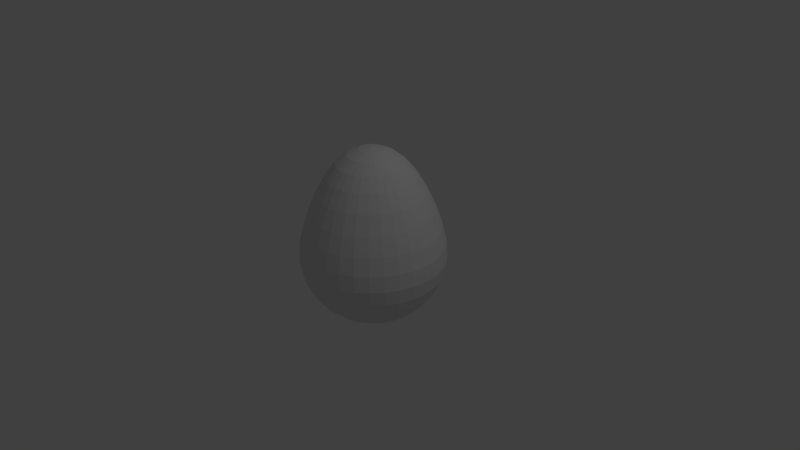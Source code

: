# Source: egg.blend  (saved by Blender 2.63.0; exported with 4.5.12 LTS)
import bpy
from mathutils import Matrix  # noqa: F401  (used for matrix-valued properties, if any)

bpy.ops.wm.read_factory_settings(use_empty=True)
scene = bpy.context.scene
scene.name = 'Scene'

# ---- collections
col_collection_1 = bpy.data.collections.new('Collection 1'); scene.collection.children.link(col_collection_1)

# ---- world
world_world = bpy.data.worlds.new('World'); scene.world = world_world
world_world.color = (0.05088, 0.05088, 0.05088)
world_world.use_sun_shadow = False
world_world.sun_shadow_jitter_overblur = 0.0
world_world.cycles.sampling_method = 'MANUAL'
world_world.cycles.sample_map_resolution = 256

# ---- cameras
cam_camera = bpy.data.cameras.new('Camera')
cam_camera.clip_end = 100.0
cam_camera.lens = 35.0
cam_camera.sensor_width = 32.0
cam_camera.sensor_height = 18.0
cam_camera.ortho_scale = 7.314
cam_camera.dof.focus_distance = 0.0
cam_camera.dof.aperture_fstop = 128.0

# ---- lights
light_lamp = bpy.data.lights.new('Lamp', 'POINT')
light_lamp.transmission_factor = 0.0
light_lamp.cutoff_distance = 30.0
light_lamp.energy = 100.0
light_lamp.shadow_buffer_clip_start = 1.001
light_lamp.shadow_soft_size = 1.0
light_lamp.shadow_maximum_resolution = 0.006
light_lamp.use_absolute_resolution = True
light_lamp.cycles.use_multiple_importance_sampling = False

# ---- meshes
me_sphere = bpy.data.meshes.new('Sphere')
me_sphere.from_pydata([(-0.1534, -6.162e-09, 1.454), (-0.3035, -1.223e-08, 1.386), (-0.4474, -9.397e-09, 1.269), (-0.5823, -8.251e-09, 1.103), (-0.7049, -5.908e-09, 0.8932), (-0.8105, -7.788e-09, 0.6553), (-0.8928, -7.876e-09, 0.4154), (-0.9433, -8.217e-09, 0.1901), (-0.9523, -1.288e-09, -0.02102), (-0.9135, -8.951e-11, -0.2209), (-0.8288, -2.638e-11, -0.4059), (-0.7068, -2.319e-11, -0.5675), (-0.5556, 3.18e-13, -0.6988), (-0.3827, 0.0, -0.7951), (-0.1951, 0.0, -0.8538), (3.258e-07, 0.0, -0.8735), (-0.1505, 0.02988, 1.454), (-0.2976, 0.05889, 1.386), (-0.4386, 0.08632, 1.269), (-0.5707, 0.1118, 1.103), (-0.6908, 0.1349, 0.8932), (-0.7944, 0.1551, 0.6553), (-0.8752, 0.1715, 0.4154), (-0.9248, 0.1822, 0.1901), (-0.9338, 0.1849, -0.02102), (-0.8958, 0.1779, -0.2209), (-0.8129, 0.1616, -0.4059), (-0.6932, 0.1379, -0.5675), (-0.5449, 0.1084, -0.6988), (-0.3753, 0.07466, -0.7951), (-0.1913, 0.03806, -0.8538), (-0.1417, 0.05863, 1.454), (-0.2802, 0.1156, 1.386), (-0.4126, 0.1695, 1.269), (-0.5366, 0.2196, 1.103), (-0.6493, 0.2651, 0.8932), (-0.7467, 0.3049, 0.6553), (-0.823, 0.337, 0.4154), (-0.8702, 0.3578, 0.1901), (-0.8792, 0.3629, -0.02102), (-0.8437, 0.3491, -0.2209), (-0.7657, 0.3171, -0.4059), (-0.653, 0.2705, -0.5675), (-0.5133, 0.2126, -0.6988), (-0.3536, 0.1464, -0.7951), (-0.1802, 0.07466, -0.8538), (-0.1275, 0.08514, 1.454), (-0.2519, 0.168, 1.386), (-0.3707, 0.2466, 1.269), (-0.4816, 0.3197, 1.103), (-0.5825, 0.3862, 0.8932), (-0.6698, 0.4442, 0.6553), (-0.7387, 0.4906, 0.4154), (-0.7819, 0.5204, 0.1901), (-0.7906, 0.5273, -0.02102), (-0.7591, 0.5069, -0.2209), (-0.6891, 0.4604, -0.4059), (-0.5877, 0.3927, -0.5675), (-0.4619, 0.3087, -0.6988), (-0.3182, 0.2126, -0.7951), (-0.1622, 0.1084, -0.8538), (-0.1084, 0.1084, 1.454), (-0.214, 0.214, 1.386), (-0.3145, 0.3145, 1.269), (-0.4083, 0.4083, 1.103), (-0.4935, 0.4935, 0.8932), (-0.5675, 0.5675, 0.6553), (-0.6263, 0.6263, 0.4154), (-0.6636, 0.6636, 0.1901), (-0.6718, 0.6718, -0.02102), (-0.6454, 0.6454, -0.2209), (-0.586, 0.586, -0.4059), (-0.4998, 0.4998, -0.5675), (-0.3928, 0.3928, -0.6988), (-0.2706, 0.2706, -0.7951), (-0.1379, 0.1379, -0.8538), (-0.08514, 0.1275, 1.454), (-0.168, 0.2519, 1.386), (-0.2466, 0.3707, 1.269), (-0.3197, 0.4816, 1.103), (-0.3862, 0.5825, 0.8932), (-0.4442, 0.6698, 0.6553), (-0.4906, 0.7387, 0.4154), (-0.5204, 0.7819, 0.1901), (-0.5273, 0.7906, -0.02102), (-0.5069, 0.7591, -0.2209), (-0.4604, 0.6891, -0.4059), (-0.3927, 0.5877, -0.5675), (-0.3087, 0.4619, -0.6988), (-0.2126, 0.3182, -0.7951), (-0.1084, 0.1622, -0.8538), (-0.05863, 0.1417, 1.454), (-0.1156, 0.2802, 1.386), (-0.1695, 0.4126, 1.269), (-0.2196, 0.5366, 1.103), (-0.2651, 0.6493, 0.8932), (-0.3049, 0.7467, 0.6553), (-0.337, 0.823, 0.4154), (-0.3578, 0.8702, 0.1901), (-0.3629, 0.8792, -0.02102), (-0.3491, 0.8437, -0.2209), (-0.3171, 0.7657, -0.4059), (-0.2705, 0.653, -0.5675), (-0.2126, 0.5133, -0.6988), (-0.1464, 0.3536, -0.7951), (-0.07466, 0.1802, -0.8538), (-0.02988, 0.1505, 1.454), (-0.05889, 0.2976, 1.386), (-0.08632, 0.4386, 1.269), (-0.1118, 0.5707, 1.103), (-0.1349, 0.6908, 0.8932), (-0.1551, 0.7944, 0.6553), (-0.1715, 0.8752, 0.4154), (-0.1822, 0.9248, 0.1901), (-0.1849, 0.9338, -0.02102), (-0.1779, 0.8958, -0.2209), (-0.1616, 0.8129, -0.4059), (-0.1379, 0.6932, -0.5675), (-0.1084, 0.5449, -0.6988), (-0.07466, 0.3753, -0.7951), (-0.03806, 0.1913, -0.8538), (2.641e-07, 0.1534, 1.454), (2.896e-07, 0.3035, 1.386), (2.886e-07, 0.4474, 1.269), (2.721e-07, 0.5823, 1.103), (3.828e-07, 0.7049, 0.8932), (2.905e-07, 0.8105, 0.6553), (4.23e-07, 0.8928, 0.4154), (3.195e-07, 0.9433, 0.1901), (4.574e-07, 0.9523, -0.02102), (3.364e-07, 0.9135, -0.2209), (4.137e-07, 0.8288, -0.4059), (4.001e-07, 0.7068, -0.5675), (3.929e-07, 0.5556, -0.6988), (3.556e-07, 0.3827, -0.7951), (3.147e-07, 0.1951, -0.8538), (0.02988, 0.1505, 1.454), (0.05889, 0.2976, 1.386), (0.08632, 0.4386, 1.269), (0.1118, 0.5707, 1.103), (0.1349, 0.6908, 0.8932), (0.1551, 0.7944, 0.6553), (0.1715, 0.8752, 0.4154), (0.1822, 0.9248, 0.1901), (0.1849, 0.9338, -0.02102), (0.1779, 0.8958, -0.2209), (0.1616, 0.8129, -0.4059), (0.1379, 0.6932, -0.5675), (0.1084, 0.5449, -0.6988), (0.07466, 0.3753, -0.7951), (0.03806, 0.1913, -0.8538), (0.05863, 0.1417, 1.454), (0.1156, 0.2802, 1.386), (0.1695, 0.4126, 1.269), (0.2196, 0.5366, 1.103), (0.2651, 0.6493, 0.8932), (0.3049, 0.7467, 0.6553), (0.337, 0.823, 0.4154), (0.3578, 0.8702, 0.1901), (0.3629, 0.8792, -0.02102), (0.3491, 0.8437, -0.2209), (0.3171, 0.7657, -0.4059), (0.2705, 0.653, -0.5675), (0.2126, 0.5133, -0.6988), (0.1464, 0.3536, -0.7951), (0.07466, 0.1802, -0.8538), (0.08514, 0.1275, 1.454), (0.168, 0.2519, 1.386), (0.2466, 0.3707, 1.269), (0.3197, 0.4816, 1.103), (0.3862, 0.5825, 0.8932), (0.4442, 0.6698, 0.6553), (0.4906, 0.7387, 0.4154), (0.5204, 0.7819, 0.1901), (0.5273, 0.7906, -0.02102), (0.5069, 0.7591, -0.2209), (0.4604, 0.6891, -0.4059), (0.3927, 0.5877, -0.5675), (0.3087, 0.4619, -0.6988), (0.2126, 0.3182, -0.7951), (0.1084, 0.1622, -0.8538), (0.1084, 0.1084, 1.454), (0.214, 0.214, 1.386), (0.3145, 0.3145, 1.269), (0.4083, 0.4083, 1.103), (0.4935, 0.4935, 0.8932), (0.5675, 0.5675, 0.6553), (0.6263, 0.6263, 0.4154), (0.6636, 0.6636, 0.1901), (0.6718, 0.6718, -0.02102), (0.6454, 0.6454, -0.2209), (0.586, 0.586, -0.4059), (0.4998, 0.4998, -0.5675), (0.3928, 0.3928, -0.6988), (0.2706, 0.2706, -0.7951), (0.138, 0.1379, -0.8538), (0.1275, 0.08514, 1.454), (0.2519, 0.168, 1.386), (0.3707, 0.2466, 1.269), (0.4816, 0.3197, 1.103), (0.5825, 0.3862, 0.8932), (0.6698, 0.4442, 0.6553), (0.7387, 0.4906, 0.4154), (0.7819, 0.5204, 0.1901), (0.7906, 0.5273, -0.02102), (0.7591, 0.5069, -0.2209), (0.6891, 0.4604, -0.4059), (0.5877, 0.3927, -0.5675), (0.4619, 0.3087, -0.6988), (0.3182, 0.2126, -0.7951), (0.1622, 0.1084, -0.8538), (0.1417, 0.05863, 1.454), (0.2802, 0.1156, 1.386), (0.4126, 0.1695, 1.269), (0.5366, 0.2196, 1.103), (0.6493, 0.2651, 0.8932), (0.7467, 0.3049, 0.6553), (0.823, 0.337, 0.4154), (0.8702, 0.3578, 0.1901), (0.8792, 0.3629, -0.02102), (0.8437, 0.3491, -0.2209), (0.7657, 0.3171, -0.4059), (0.653, 0.2705, -0.5675), (0.5133, 0.2126, -0.6988), (0.3536, 0.1464, -0.7951), (0.1802, 0.07466, -0.8538), (0.1505, 0.02988, 1.454), (0.2976, 0.05889, 1.386), (0.4386, 0.08632, 1.269), (0.5707, 0.1118, 1.103), (0.6908, 0.1349, 0.8932), (0.7944, 0.1551, 0.6553), (0.8752, 0.1715, 0.4154), (0.9248, 0.1822, 0.1901), (0.9338, 0.1849, -0.02102), (0.8958, 0.1779, -0.2209), (0.8129, 0.1616, -0.4059), (0.6932, 0.1379, -0.5675), (0.5449, 0.1084, -0.6988), (0.3753, 0.07466, -0.7951), (0.1913, 0.03806, -0.8538), (0.1534, -4.641e-08, 1.454), (0.3035, -3.41e-08, 1.386), (0.4474, -5.431e-08, 1.269), (0.5823, -3.443e-08, 1.103), (0.7049, -1.228e-07, 0.8932), (0.8105, -4.983e-08, 0.6553), (0.8928, -1.351e-07, 0.4154), (0.9433, -9.905e-08, 0.1901), (0.9523, -1.449e-07, -0.02102), (0.9135, -4.499e-08, -0.2209), (0.8288, -1.041e-07, -0.4059), (0.7068, -5.958e-08, -0.5675), (0.5556, -9.686e-08, -0.6988), (0.3827, -2.235e-08, -0.7951), (0.1951, 0.0, -0.8538), (0.1505, -0.02988, 1.454), (0.2976, -0.05889, 1.386), (0.4386, -0.08632, 1.269), (0.5707, -0.1118, 1.103), (0.6908, -0.1349, 0.8932), (0.7944, -0.1551, 0.6553), (0.8752, -0.1715, 0.4154), (0.9248, -0.1822, 0.1901), (0.9338, -0.1849, -0.02102), (0.8958, -0.1779, -0.2209), (0.8129, -0.1616, -0.4059), (0.6932, -0.1379, -0.5675), (0.5449, -0.1084, -0.6988), (0.3753, -0.07466, -0.7951), (0.1913, -0.03806, -0.8538), (0.1417, -0.05863, 1.454), (0.2802, -0.1156, 1.386), (0.4126, -0.1695, 1.269), (0.5366, -0.2196, 1.103), (0.6493, -0.2651, 0.8932), (0.7467, -0.3049, 0.6553), (0.823, -0.337, 0.4154), (0.8702, -0.3578, 0.1901), (0.8792, -0.3629, -0.02102), (0.8437, -0.3491, -0.2209), (0.7657, -0.3171, -0.4059), (0.653, -0.2705, -0.5675), (0.5133, -0.2126, -0.6988), (0.3536, -0.1464, -0.7951), (0.1802, -0.07466, -0.8538), (0.1275, -0.08514, 1.454), (0.2519, -0.168, 1.386), (0.3707, -0.2466, 1.269), (0.4816, -0.3197, 1.103), (0.5825, -0.3862, 0.8932), (0.6698, -0.4442, 0.6553), (0.7387, -0.4906, 0.4154), (0.7819, -0.5204, 0.1901), (0.7906, -0.5273, -0.02102), (0.7591, -0.5069, -0.2209), (0.6891, -0.4604, -0.4059), (0.5877, -0.3927, -0.5675), (0.4619, -0.3087, -0.6988), (0.3182, -0.2126, -0.7951), (0.1622, -0.1084, -0.8538), (0.1084, -0.1084, 1.454), (0.214, -0.214, 1.386), (0.3145, -0.3145, 1.269), (0.4083, -0.4083, 1.103), (0.4935, -0.4935, 0.8932), (0.5675, -0.5675, 0.6553), (0.6263, -0.6263, 0.4154), (0.6636, -0.6636, 0.1901), (0.6718, -0.6718, -0.02102), (0.6454, -0.6454, -0.2209), (0.586, -0.586, -0.4059), (0.4998, -0.4998, -0.5675), (0.3928, -0.3928, -0.6988), (0.2706, -0.2706, -0.7951), (0.1379, -0.1379, -0.8538), (0.08514, -0.1275, 1.454), (0.168, -0.2519, 1.386), (0.2466, -0.3707, 1.269), (0.3197, -0.4816, 1.103), (0.3862, -0.5825, 0.8932), (0.4442, -0.6698, 0.6553), (0.4906, -0.7387, 0.4154), (0.5204, -0.7819, 0.1901), (0.5273, -0.7906, -0.02102), (0.5069, -0.7591, -0.2209), (0.4604, -0.6891, -0.4059), (0.3927, -0.5877, -0.5675), (0.3087, -0.4619, -0.6988), (0.2126, -0.3182, -0.7951), (0.1084, -0.1622, -0.8538), (0.05863, -0.1417, 1.454), (0.1156, -0.2802, 1.386), (0.1695, -0.4126, 1.269), (0.2196, -0.5366, 1.103), (0.2651, -0.6493, 0.8932), (0.3049, -0.7467, 0.6553), (0.337, -0.823, 0.4154), (0.3578, -0.8702, 0.1901), (0.3629, -0.8792, -0.02102), (0.3491, -0.8437, -0.2209), (0.3171, -0.7657, -0.4059), (0.2705, -0.653, -0.5675), (0.2126, -0.5133, -0.6988), (0.1464, -0.3536, -0.7951), (0.07466, -0.1802, -0.8538), (0.02988, -0.1505, 1.454), (0.05889, -0.2976, 1.386), (0.08632, -0.4386, 1.269), (0.1118, -0.5707, 1.103), (0.1349, -0.6908, 0.8932), (0.1551, -0.7944, 0.6553), (0.1715, -0.8752, 0.4154), (0.1822, -0.9248, 0.1901), (0.1849, -0.9338, -0.02102), (0.1779, -0.8958, -0.2209), (0.1616, -0.8129, -0.4059), (0.1379, -0.6932, -0.5675), (0.1084, -0.5449, -0.6988), (0.07466, -0.3753, -0.7951), (0.03806, -0.1913, -0.8538), (2.212e-07, -0.1534, 1.454), (1.921e-07, -0.3035, 1.386), (1.904e-07, -0.4474, 1.269), (2.315e-07, -0.5823, 1.103), (1.717e-07, -0.7049, 0.8932), (1.46e-07, -0.8105, 0.6553), (9.348e-08, -0.8928, 0.4154), (1.509e-07, -0.9433, 0.1901), (9.751e-08, -0.9523, -0.02102), (1.746e-07, -0.9135, -0.2209), (2.208e-07, -0.8288, -0.4059), (2.214e-07, -0.7068, -0.5675), (2.141e-07, -0.5556, -0.6988), (3.109e-07, -0.3827, -0.7951), (3.147e-07, -0.1951, -0.8538), (-0.02988, -0.1505, 1.454), (-0.05889, -0.2976, 1.386), (-0.08632, -0.4386, 1.269), (-0.1118, -0.5707, 1.103), (-0.1349, -0.6908, 0.8932), (-0.1551, -0.7944, 0.6553), (-0.1715, -0.8752, 0.4154), (-0.1822, -0.9248, 0.1901), (-0.1849, -0.9338, -0.02102), (-0.1779, -0.8958, -0.2209), (-0.1616, -0.8129, -0.4059), (-0.1379, -0.6932, -0.5675), (-0.1084, -0.5449, -0.6988), (-0.07466, -0.3753, -0.7951), (-0.03806, -0.1913, -0.8538), (1.557e-07, -2.251e-07, 1.476), (-0.05863, -0.1417, 1.454), (-0.1156, -0.2802, 1.386), (-0.1695, -0.4126, 1.269), (-0.2196, -0.5366, 1.103), (-0.2651, -0.6493, 0.8932), (-0.3049, -0.7467, 0.6553), (-0.337, -0.823, 0.4154), (-0.3578, -0.8702, 0.1901), (-0.3629, -0.8792, -0.02102), (-0.3491, -0.8437, -0.2209), (-0.3171, -0.7657, -0.4059), (-0.2705, -0.653, -0.5675), (-0.2126, -0.5133, -0.6988), (-0.1464, -0.3536, -0.7951), (-0.07466, -0.1802, -0.8538), (-0.08514, -0.1275, 1.454), (-0.168, -0.2519, 1.386), (-0.2466, -0.3707, 1.269), (-0.3197, -0.4816, 1.103), (-0.3862, -0.5825, 0.8932), (-0.4442, -0.6698, 0.6553), (-0.4906, -0.7387, 0.4154), (-0.5204, -0.7819, 0.1901), (-0.5273, -0.7906, -0.02102), (-0.5069, -0.7591, -0.2209), (-0.4604, -0.6891, -0.4059), (-0.3927, -0.5877, -0.5675), (-0.3087, -0.4619, -0.6988), (-0.2126, -0.3182, -0.7951), (-0.1084, -0.1622, -0.8538), (-0.1084, -0.1084, 1.454), (-0.214, -0.214, 1.386), (-0.3145, -0.3145, 1.269), (-0.4083, -0.4083, 1.103), (-0.4935, -0.4935, 0.8932), (-0.5675, -0.5675, 0.6553), (-0.6263, -0.6263, 0.4154), (-0.6636, -0.6636, 0.1901), (-0.6718, -0.6718, -0.02102), (-0.6454, -0.6454, -0.2209), (-0.586, -0.586, -0.4059), (-0.4998, -0.4998, -0.5675), (-0.3928, -0.3928, -0.6988), (-0.2706, -0.2706, -0.7951), (-0.1379, -0.1379, -0.8538), (-0.1275, -0.08514, 1.454), (-0.2519, -0.168, 1.386), (-0.3707, -0.2466, 1.269), (-0.4816, -0.3197, 1.103), (-0.5825, -0.3862, 0.8932), (-0.6698, -0.4442, 0.6553), (-0.7387, -0.4906, 0.4154), (-0.7819, -0.5204, 0.1901), (-0.7906, -0.5273, -0.02102), (-0.7591, -0.5069, -0.2209), (-0.6891, -0.4604, -0.4059), (-0.5877, -0.3927, -0.5675), (-0.4619, -0.3087, -0.6988), (-0.3182, -0.2126, -0.7951), (-0.1622, -0.1084, -0.8538), (-0.1417, -0.05863, 1.454), (-0.2802, -0.1156, 1.386), (-0.4126, -0.1695, 1.269), (-0.5366, -0.2196, 1.103), (-0.6493, -0.2651, 0.8932), (-0.7467, -0.3049, 0.6553), (-0.823, -0.337, 0.4154), (-0.8702, -0.3578, 0.1901), (-0.8792, -0.3629, -0.02102), (-0.8437, -0.3491, -0.2209), (-0.7657, -0.3171, -0.4059), (-0.653, -0.2705, -0.5675), (-0.5133, -0.2126, -0.6988), (-0.3536, -0.1464, -0.7951), (-0.1802, -0.07466, -0.8538), (-0.1505, -0.02988, 1.454), (-0.2976, -0.05889, 1.386), (-0.4386, -0.08632, 1.269), (-0.5707, -0.1118, 1.103), (-0.6908, -0.1349, 0.8932), (-0.7944, -0.1551, 0.6553), (-0.8752, -0.1715, 0.4154), (-0.9248, -0.1822, 0.1901), (-0.9338, -0.1849, -0.02102), (-0.8958, -0.1779, -0.2209), (-0.8129, -0.1616, -0.4059), (-0.6932, -0.1379, -0.5675), (-0.5449, -0.1084, -0.6988), (-0.3753, -0.07466, -0.7951), (-0.1913, -0.03806, -0.8538)], [], [(25, 26, 10, 9), (19, 20, 4, 3), (26, 27, 11, 10), (20, 21, 5, 4), (27, 28, 12, 11), (21, 22, 6, 5), (28, 29, 13, 12), (22, 23, 7, 6), (16, 17, 1, 0), (29, 30, 14, 13), (23, 24, 8, 7), (17, 18, 2, 1), (24, 25, 9, 8), (18, 19, 3, 2), (36, 37, 22, 21), (43, 44, 29, 28), (37, 38, 23, 22), (31, 32, 17, 16), (44, 45, 30, 29), (38, 39, 24, 23), (32, 33, 18, 17), (39, 40, 25, 24), (33, 34, 19, 18), (40, 41, 26, 25), (34, 35, 20, 19), (41, 42, 27, 26), (35, 36, 21, 20), (42, 43, 28, 27), (55, 56, 41, 40), (49, 50, 35, 34), (56, 57, 42, 41), (50, 51, 36, 35), (57, 58, 43, 42), (51, 52, 37, 36), (58, 59, 44, 43), (52, 53, 38, 37), (46, 47, 32, 31), (59, 60, 45, 44), (53, 54, 39, 38), (47, 48, 33, 32), (54, 55, 40, 39), (48, 49, 34, 33), (74, 75, 60, 59), (68, 69, 54, 53), (62, 63, 48, 47), (69, 70, 55, 54), (63, 64, 49, 48), (70, 71, 56, 55), (64, 65, 50, 49), (71, 72, 57, 56), (65, 66, 51, 50), (72, 73, 58, 57), (66, 67, 52, 51), (73, 74, 59, 58), (67, 68, 53, 52), (61, 62, 47, 46), (87, 88, 73, 72), (81, 82, 67, 66), (88, 89, 74, 73), (82, 83, 68, 67), (76, 77, 62, 61), (89, 90, 75, 74), (83, 84, 69, 68), (77, 78, 63, 62), (84, 85, 70, 69), (78, 79, 64, 63), (85, 86, 71, 70), (79, 80, 65, 64), (86, 87, 72, 71), (80, 81, 66, 65), (100, 101, 86, 85), (94, 95, 80, 79), (101, 102, 87, 86), (95, 96, 81, 80), (102, 103, 88, 87), (96, 97, 82, 81), (103, 104, 89, 88), (97, 98, 83, 82), (91, 92, 77, 76), (104, 105, 90, 89), (98, 99, 84, 83), (92, 93, 78, 77), (99, 100, 85, 84), (93, 94, 79, 78), (119, 120, 105, 104), (113, 114, 99, 98), (107, 108, 93, 92), (114, 115, 100, 99), (108, 109, 94, 93), (115, 116, 101, 100), (109, 110, 95, 94), (116, 117, 102, 101), (110, 111, 96, 95), (117, 118, 103, 102), (111, 112, 97, 96), (118, 119, 104, 103), (112, 113, 98, 97), (106, 107, 92, 91), (132, 133, 118, 117), (126, 127, 112, 111), (133, 134, 119, 118), (127, 128, 113, 112), (121, 122, 107, 106), (134, 135, 120, 119), (128, 129, 114, 113), (122, 123, 108, 107), (129, 130, 115, 114), (123, 124, 109, 108), (130, 131, 116, 115), (124, 125, 110, 109), (131, 132, 117, 116), (125, 126, 111, 110), (145, 146, 131, 130), (139, 140, 125, 124), (146, 147, 132, 131), (140, 141, 126, 125), (147, 148, 133, 132), (141, 142, 127, 126), (148, 149, 134, 133), (142, 143, 128, 127), (136, 137, 122, 121), (149, 150, 135, 134), (143, 144, 129, 128), (137, 138, 123, 122), (144, 145, 130, 129), (138, 139, 124, 123), (151, 152, 137, 136), (164, 165, 150, 149), (158, 159, 144, 143), (152, 153, 138, 137), (159, 160, 145, 144), (153, 154, 139, 138), (160, 161, 146, 145), (154, 155, 140, 139), (161, 162, 147, 146), (155, 156, 141, 140), (162, 163, 148, 147), (156, 157, 142, 141), (163, 164, 149, 148), (157, 158, 143, 142), (170, 171, 156, 155), (177, 178, 163, 162), (171, 172, 157, 156), (178, 179, 164, 163), (172, 173, 158, 157), (166, 167, 152, 151), (179, 180, 165, 164), (173, 174, 159, 158), (167, 168, 153, 152), (174, 175, 160, 159), (168, 169, 154, 153), (175, 176, 161, 160), (169, 170, 155, 154), (176, 177, 162, 161), (189, 190, 175, 174), (183, 184, 169, 168), (190, 191, 176, 175), (184, 185, 170, 169), (191, 192, 177, 176), (185, 186, 171, 170), (192, 193, 178, 177), (186, 187, 172, 171), (193, 194, 179, 178), (187, 188, 173, 172), (181, 182, 167, 166), (194, 195, 180, 179), (188, 189, 174, 173), (182, 183, 168, 167), (208, 209, 194, 193), (202, 203, 188, 187), (196, 197, 182, 181), (209, 210, 195, 194), (203, 204, 189, 188), (197, 198, 183, 182), (204, 205, 190, 189), (198, 199, 184, 183), (205, 206, 191, 190), (199, 200, 185, 184), (206, 207, 192, 191), (200, 201, 186, 185), (207, 208, 193, 192), (201, 202, 187, 186), (221, 222, 207, 206), (215, 216, 201, 200), (222, 223, 208, 207), (216, 217, 202, 201), (223, 224, 209, 208), (217, 218, 203, 202), (211, 212, 197, 196), (224, 225, 210, 209), (218, 219, 204, 203), (212, 213, 198, 197), (219, 220, 205, 204), (213, 214, 199, 198), (220, 221, 206, 205), (214, 215, 200, 199), (234, 235, 220, 219), (228, 229, 214, 213), (235, 236, 221, 220), (229, 230, 215, 214), (236, 237, 222, 221), (230, 231, 216, 215), (237, 238, 223, 222), (231, 232, 217, 216), (238, 239, 224, 223), (232, 233, 218, 217), (226, 227, 212, 211), (239, 240, 225, 224), (233, 234, 219, 218), (227, 228, 213, 212), (253, 254, 239, 238), (247, 248, 233, 232), (241, 242, 227, 226), (254, 255, 240, 239), (248, 249, 234, 233), (242, 243, 228, 227), (249, 250, 235, 234), (243, 244, 229, 228), (250, 251, 236, 235), (244, 245, 230, 229), (251, 252, 237, 236), (245, 246, 231, 230), (252, 253, 238, 237), (246, 247, 232, 231), (266, 267, 252, 251), (260, 261, 246, 245), (267, 268, 253, 252), (261, 262, 247, 246), (268, 269, 254, 253), (262, 263, 248, 247), (256, 257, 242, 241), (269, 270, 255, 254), (263, 264, 249, 248), (257, 258, 243, 242), (264, 265, 250, 249), (258, 259, 244, 243), (265, 266, 251, 250), (259, 260, 245, 244), (279, 280, 265, 264), (273, 274, 259, 258), (280, 281, 266, 265), (274, 275, 260, 259), (281, 282, 267, 266), (275, 276, 261, 260), (282, 283, 268, 267), (276, 277, 262, 261), (283, 284, 269, 268), (277, 278, 263, 262), (271, 272, 257, 256), (284, 285, 270, 269), (278, 279, 264, 263), (272, 273, 258, 257), (298, 299, 284, 283), (292, 293, 278, 277), (286, 287, 272, 271), (299, 300, 285, 284), (293, 294, 279, 278), (287, 288, 273, 272), (294, 295, 280, 279), (288, 289, 274, 273), (295, 296, 281, 280), (289, 290, 275, 274), (296, 297, 282, 281), (290, 291, 276, 275), (297, 298, 283, 282), (291, 292, 277, 276), (304, 305, 290, 289), (311, 312, 297, 296), (305, 306, 291, 290), (312, 313, 298, 297), (306, 307, 292, 291), (313, 314, 299, 298), (307, 308, 293, 292), (301, 302, 287, 286), (314, 315, 300, 299), (308, 309, 294, 293), (302, 303, 288, 287), (309, 310, 295, 294), (303, 304, 289, 288), (310, 311, 296, 295), (323, 324, 309, 308), (317, 318, 303, 302), (324, 325, 310, 309), (318, 319, 304, 303), (325, 326, 311, 310), (319, 320, 305, 304), (326, 327, 312, 311), (320, 321, 306, 305), (327, 328, 313, 312), (321, 322, 307, 306), (328, 329, 314, 313), (322, 323, 308, 307), (316, 317, 302, 301), (329, 330, 315, 314), (342, 343, 328, 327), (336, 337, 322, 321), (343, 344, 329, 328), (337, 338, 323, 322), (331, 332, 317, 316), (344, 345, 330, 329), (338, 339, 324, 323), (332, 333, 318, 317), (339, 340, 325, 324), (333, 334, 319, 318), (340, 341, 326, 325), (334, 335, 320, 319), (341, 342, 327, 326), (335, 336, 321, 320), (355, 356, 341, 340), (349, 350, 335, 334), (356, 357, 342, 341), (350, 351, 336, 335), (357, 358, 343, 342), (351, 352, 337, 336), (358, 359, 344, 343), (352, 353, 338, 337), (346, 347, 332, 331), (359, 360, 345, 344), (353, 354, 339, 338), (347, 348, 333, 332), (354, 355, 340, 339), (348, 349, 334, 333), (374, 375, 360, 359), (368, 369, 354, 353), (362, 363, 348, 347), (369, 370, 355, 354), (363, 364, 349, 348), (370, 371, 356, 355), (364, 365, 350, 349), (371, 372, 357, 356), (365, 366, 351, 350), (372, 373, 358, 357), (366, 367, 352, 351), (373, 374, 359, 358), (367, 368, 353, 352), (361, 362, 347, 346), (387, 388, 373, 372), (381, 382, 367, 366), (388, 389, 374, 373), (382, 383, 368, 367), (376, 377, 362, 361), (389, 390, 375, 374), (383, 384, 369, 368), (377, 378, 363, 362), (384, 385, 370, 369), (378, 379, 364, 363), (385, 386, 371, 370), (379, 380, 365, 364), (386, 387, 372, 371), (380, 381, 366, 365), (401, 402, 386, 385), (395, 396, 380, 379), (402, 403, 387, 386), (396, 397, 381, 380), (403, 404, 388, 387), (397, 398, 382, 381), (404, 405, 389, 388), (398, 399, 383, 382), (392, 393, 377, 376), (405, 406, 390, 389), (399, 400, 384, 383), (393, 394, 378, 377), (400, 401, 385, 384), (394, 395, 379, 378), (420, 421, 406, 405), (414, 415, 400, 399), (408, 409, 394, 393), (415, 416, 401, 400), (409, 410, 395, 394), (416, 417, 402, 401), (410, 411, 396, 395), (417, 418, 403, 402), (411, 412, 397, 396), (418, 419, 404, 403), (412, 413, 398, 397), (419, 420, 405, 404), (413, 414, 399, 398), (407, 408, 393, 392), (433, 434, 419, 418), (427, 428, 413, 412), (434, 435, 420, 419), (428, 429, 414, 413), (422, 423, 408, 407), (435, 436, 421, 420), (429, 430, 415, 414), (423, 424, 409, 408), (430, 431, 416, 415), (424, 425, 410, 409), (431, 432, 417, 416), (425, 426, 411, 410), (432, 433, 418, 417), (426, 427, 412, 411), (439, 440, 425, 424), (446, 447, 432, 431), (440, 441, 426, 425), (447, 448, 433, 432), (441, 442, 427, 426), (448, 449, 434, 433), (442, 443, 428, 427), (449, 450, 435, 434), (443, 444, 429, 428), (437, 438, 423, 422), (450, 451, 436, 435), (444, 445, 430, 429), (438, 439, 424, 423), (445, 446, 431, 430), (458, 459, 444, 443), (452, 453, 438, 437), (465, 466, 451, 450), (459, 460, 445, 444), (453, 454, 439, 438), (460, 461, 446, 445), (454, 455, 440, 439), (461, 462, 447, 446), (455, 456, 441, 440), (462, 463, 448, 447), (456, 457, 442, 441), (463, 464, 449, 448), (457, 458, 443, 442), (464, 465, 450, 449), (477, 478, 463, 462), (471, 472, 457, 456), (478, 479, 464, 463), (472, 473, 458, 457), (479, 480, 465, 464), (473, 474, 459, 458), (467, 468, 453, 452), (480, 481, 466, 465), (474, 475, 460, 459), (468, 469, 454, 453), (475, 476, 461, 460), (469, 470, 455, 454), (476, 477, 462, 461), (470, 471, 456, 455), (391, 16, 0), (30, 15, 14), (391, 31, 16), (45, 15, 30), (391, 46, 31), (60, 15, 45), (75, 15, 60), (391, 61, 46), (391, 76, 61), (90, 15, 75), (391, 91, 76), (105, 15, 90), (120, 15, 105), (391, 106, 91), (391, 121, 106), (135, 15, 120), (391, 136, 121), (150, 15, 135), (165, 15, 150), (391, 151, 136), (391, 166, 151), (180, 15, 165), (391, 181, 166), (195, 15, 180), (210, 15, 195), (391, 196, 181), (391, 211, 196), (225, 15, 210), (240, 15, 225), (391, 226, 211), (255, 15, 240), (391, 241, 226), (391, 256, 241), (270, 15, 255), (285, 15, 270), (391, 271, 256), (391, 286, 271), (300, 15, 285), (391, 301, 286), (315, 15, 300), (330, 15, 315), (391, 316, 301), (391, 331, 316), (345, 15, 330), (391, 346, 331), (360, 15, 345), (375, 15, 360), (391, 361, 346), (391, 376, 361), (390, 15, 375), (391, 392, 376), (406, 15, 390), (421, 15, 406), (391, 407, 392), (391, 422, 407), (436, 15, 421), (391, 437, 422), (451, 15, 436), (466, 15, 451), (391, 452, 437), (391, 467, 452), (481, 15, 466), (14, 15, 481), (8, 9, 476, 475), (2, 3, 470, 469), (9, 10, 477, 476), (3, 4, 471, 470), (10, 11, 478, 477), (4, 5, 472, 471), (11, 12, 479, 478), (5, 6, 473, 472), (391, 0, 467), (12, 13, 480, 479), (6, 7, 474, 473), (0, 1, 468, 467), (13, 14, 481, 480), (7, 8, 475, 474), (1, 2, 469, 468)])
_uv = me_sphere.uv_layers.new(name='UVMap')
_uv.uv.foreach_set('vector', [0.5901, 0.3087, 0.5811, 0.2222, 0.5, 0.2222, 0.5, 0.3087, 0.569, 0.8536, 0.5811, 0.7778, 0.5, 0.7778, 0.5, 0.8536, 0.5811, 0.2222, 0.569, 0.1464, 0.5, 0.1464, 0.5, 0.2222, 0.5811, 0.7778, 0.5901, 0.6913, 0.5, 0.6913, 0.5, 0.7778, 0.1532, 0.569, 0.2276, 0.5542, 0.2222, 0.5, 0.1464, 0.5, 0.5901, 0.6913, 0.5957, 0.5975, 0.5, 0.5975, 0.5, 0.6913, 0.2276, 0.5542, 0.3123, 0.5373, 0.3087, 0.5, 0.2222, 0.5, 0.5957, 0.5975, 0.5975, 0.5, 0.5, 0.5, 0.5, 0.5975, 0.4043, 0.519, 0.3123, 0.5373, 0.3087, 0.5, 0.4025, 0.5, 0.3123, 0.5373, 0.4043, 0.519, 0.4025, 0.5, 0.3087, 0.5, 0.5975, 0.5, 0.5957, 0.4025, 0.5, 0.4025, 0.5, 0.5, 0.3123, 0.5373, 0.2276, 0.5542, 0.2222, 0.5, 0.3087, 0.5, 0.5957, 0.4025, 0.5901, 0.3087, 0.5, 0.3087, 0.5, 0.4025, 0.2276, 0.5542, 0.1532, 0.569, 0.1464, 0.5, 0.2222, 0.5, 0.6768, 0.6913, 0.6877, 0.5975, 0.5957, 0.5975, 0.5901, 0.6913, 0.2434, 0.6063, 0.3232, 0.5732, 0.3123, 0.5373, 0.2276, 0.5542, 0.6877, 0.5975, 0.6913, 0.5, 0.5975, 0.5, 0.5957, 0.5975, 0.4099, 0.5373, 0.3232, 0.5732, 0.3123, 0.5373, 0.4043, 0.519, 0.3232, 0.5732, 0.4099, 0.5373, 0.4043, 0.519, 0.3123, 0.5373, 0.6913, 0.5, 0.6877, 0.4025, 0.5957, 0.4025, 0.5975, 0.5, 0.3232, 0.5732, 0.2434, 0.6063, 0.2276, 0.5542, 0.3123, 0.5373, 0.6877, 0.4025, 0.6768, 0.3087, 0.5901, 0.3087, 0.5957, 0.4025, 0.2434, 0.6063, 0.1734, 0.6353, 0.1532, 0.569, 0.2276, 0.5542, 0.6768, 0.3087, 0.6591, 0.2222, 0.5811, 0.2222, 0.5901, 0.3087, 0.6353, 0.8536, 0.6591, 0.7778, 0.5811, 0.7778, 0.569, 0.8536, 0.6591, 0.2222, 0.6353, 0.1464, 0.569, 0.1464, 0.5811, 0.2222, 0.6591, 0.7778, 0.6768, 0.6913, 0.5901, 0.6913, 0.5811, 0.7778, 0.1734, 0.6353, 0.2434, 0.6063, 0.2276, 0.5542, 0.1532, 0.569, 0.7566, 0.3087, 0.731, 0.2222, 0.6591, 0.2222, 0.6768, 0.3087, 0.6964, 0.8536, 0.731, 0.7778, 0.6591, 0.7778, 0.6353, 0.8536, 0.731, 0.2222, 0.6964, 0.1464, 0.6353, 0.1464, 0.6591, 0.2222, 0.731, 0.7778, 0.7566, 0.6913, 0.6768, 0.6913, 0.6591, 0.7778, 0.206, 0.6964, 0.269, 0.6543, 0.2434, 0.6063, 0.1734, 0.6353, 0.7566, 0.6913, 0.7724, 0.5975, 0.6877, 0.5975, 0.6768, 0.6913, 0.269, 0.6543, 0.3409, 0.6063, 0.3232, 0.5732, 0.2434, 0.6063, 0.7724, 0.5975, 0.7778, 0.5, 0.6913, 0.5, 0.6877, 0.5975, 0.4189, 0.5542, 0.3409, 0.6063, 0.3232, 0.5732, 0.4099, 0.5373, 0.3409, 0.6063, 0.4189, 0.5542, 0.4099, 0.5373, 0.3232, 0.5732, 0.7778, 0.5, 0.7724, 0.4025, 0.6877, 0.4025, 0.6913, 0.5, 0.3409, 0.6063, 0.269, 0.6543, 0.2434, 0.6063, 0.3232, 0.5732, 0.7724, 0.4025, 0.7566, 0.3087, 0.6768, 0.3087, 0.6877, 0.4025, 0.269, 0.6543, 0.206, 0.6964, 0.1734, 0.6353, 0.2434, 0.6063, 0.3647, 0.6353, 0.431, 0.569, 0.4189, 0.5542, 0.3409, 0.6063, 0.8536, 0.5, 0.8468, 0.4025, 0.7724, 0.4025, 0.7778, 0.5, 0.3647, 0.6353, 0.3036, 0.6964, 0.269, 0.6543, 0.3409, 0.6063, 0.8468, 0.4025, 0.8266, 0.3087, 0.7566, 0.3087, 0.7724, 0.4025, 0.3036, 0.6964, 0.25, 0.75, 0.206, 0.6964, 0.269, 0.6543, 0.8266, 0.3087, 0.794, 0.2222, 0.731, 0.2222, 0.7566, 0.3087, 0.25, 0.75, 0.206, 0.794, 0.1543, 0.731, 0.206, 0.6964, 0.206, 0.794, 0.25, 0.75, 0.206, 0.6964, 0.1543, 0.731, 0.794, 0.7778, 0.8266, 0.6913, 0.7566, 0.6913, 0.731, 0.7778, 0.25, 0.75, 0.3036, 0.6964, 0.269, 0.6543, 0.206, 0.6964, 0.8266, 0.6913, 0.8468, 0.5975, 0.7724, 0.5975, 0.7566, 0.6913, 0.3036, 0.6964, 0.3647, 0.6353, 0.3409, 0.6063, 0.269, 0.6543, 0.8468, 0.5975, 0.8536, 0.5, 0.7778, 0.5, 0.7724, 0.5975, 0.431, 0.569, 0.3647, 0.6353, 0.3409, 0.6063, 0.4189, 0.5542, 0.3036, 0.794, 0.3457, 0.731, 0.3036, 0.6964, 0.25, 0.75, 0.2434, 0.6913, 0.2276, 0.5975, 0.1532, 0.5975, 0.1734, 0.6913, 0.3457, 0.731, 0.3937, 0.6591, 0.3647, 0.6353, 0.3036, 0.6964, 0.2276, 0.5975, 0.2222, 0.5, 0.1464, 0.5, 0.1532, 0.5975, 0.4458, 0.5811, 0.3937, 0.6591, 0.3647, 0.6353, 0.431, 0.569, 0.3937, 0.6591, 0.4458, 0.5811, 0.431, 0.569, 0.3647, 0.6353, 0.2222, 0.5, 0.2276, 0.4025, 0.1532, 0.4025, 0.1464, 0.5, 0.3937, 0.6591, 0.3457, 0.731, 0.3036, 0.6964, 0.3647, 0.6353, 0.2276, 0.4025, 0.2434, 0.3087, 0.1734, 0.3087, 0.1532, 0.4025, 0.3457, 0.731, 0.3036, 0.794, 0.25, 0.75, 0.3036, 0.6964, 0.2434, 0.3087, 0.269, 0.2222, 0.206, 0.2222, 0.1734, 0.3087, 0.3036, 0.794, 0.269, 0.8457, 0.206, 0.794, 0.25, 0.75, 0.269, 0.8457, 0.3036, 0.794, 0.25, 0.75, 0.206, 0.794, 0.269, 0.7778, 0.2434, 0.6913, 0.1734, 0.6913, 0.206, 0.7778, 0.3232, 0.3087, 0.3409, 0.2222, 0.269, 0.2222, 0.2434, 0.3087, 0.3647, 0.8536, 0.3409, 0.7778, 0.269, 0.7778, 0.3036, 0.8536, 0.3409, 0.2222, 0.3647, 0.1464, 0.3036, 0.1464, 0.269, 0.2222, 0.3409, 0.7778, 0.3232, 0.6913, 0.2434, 0.6913, 0.269, 0.7778, 0.3647, 0.8266, 0.3937, 0.7566, 0.3457, 0.731, 0.3036, 0.794, 0.3232, 0.6913, 0.3123, 0.5975, 0.2276, 0.5975, 0.2434, 0.6913, 0.3937, 0.7566, 0.4268, 0.6768, 0.3937, 0.6591, 0.3457, 0.731, 0.3123, 0.5975, 0.3087, 0.5, 0.2222, 0.5, 0.2276, 0.5975, 0.4627, 0.5901, 0.4268, 0.6768, 0.3937, 0.6591, 0.4458, 0.5811, 0.4268, 0.6768, 0.4627, 0.5901, 0.4458, 0.5811, 0.3937, 0.6591, 0.3087, 0.5, 0.3123, 0.4025, 0.2276, 0.4025, 0.2222, 0.5, 0.4268, 0.6768, 0.3937, 0.7566, 0.3457, 0.731, 0.3937, 0.6591, 0.3123, 0.4025, 0.3232, 0.3087, 0.2434, 0.3087, 0.2276, 0.4025, 0.3937, 0.7566, 0.3647, 0.8266, 0.3036, 0.794, 0.3457, 0.731, 0.4627, 0.6877, 0.481, 0.5957, 0.4627, 0.5901, 0.4268, 0.6768, 0.4025, 0.5, 0.4043, 0.4025, 0.3123, 0.4025, 0.3087, 0.5, 0.4627, 0.6877, 0.4458, 0.7724, 0.3937, 0.7566, 0.4268, 0.6768, 0.4043, 0.4025, 0.4099, 0.3087, 0.3232, 0.3087, 0.3123, 0.4025, 0.4458, 0.7724, 0.431, 0.8468, 0.3647, 0.8266, 0.3937, 0.7566, 0.4099, 0.3087, 0.4189, 0.2222, 0.3409, 0.2222, 0.3232, 0.3087, 0.431, 0.8536, 0.4189, 0.7778, 0.3409, 0.7778, 0.3647, 0.8536, 0.4189, 0.2222, 0.431, 0.1464, 0.3647, 0.1464, 0.3409, 0.2222, 0.4189, 0.7778, 0.4099, 0.6913, 0.3232, 0.6913, 0.3409, 0.7778, 0.431, 0.8468, 0.4458, 0.7724, 0.3937, 0.7566, 0.3647, 0.8266, 0.4099, 0.6913, 0.4043, 0.5975, 0.3123, 0.5975, 0.3232, 0.6913, 0.4458, 0.7724, 0.4627, 0.6877, 0.4268, 0.6768, 0.3937, 0.7566, 0.4043, 0.5975, 0.4025, 0.5, 0.3087, 0.5, 0.3123, 0.5975, 0.481, 0.5957, 0.4627, 0.6877, 0.4268, 0.6768, 0.4627, 0.5901, 0.5, 0.8536, 0.5, 0.7778, 0.4458, 0.7724, 0.431, 0.8468, 0.5, 0.6913, 0.5, 0.5975, 0.4043, 0.5975, 0.4099, 0.6913, 0.5, 0.7778, 0.5, 0.6913, 0.4627, 0.6877, 0.4458, 0.7724, 0.5, 0.5975, 0.5, 0.5, 0.4025, 0.5, 0.4043, 0.5975, 0.5, 0.5975, 0.5, 0.6913, 0.4627, 0.6877, 0.481, 0.5957, 0.5, 0.6913, 0.5, 0.5975, 0.481, 0.5957, 0.4627, 0.6877, 0.5, 0.5, 0.5, 0.4025, 0.4043, 0.4025, 0.4025, 0.5, 0.5, 0.6913, 0.5, 0.7778, 0.4458, 0.7724, 0.4627, 0.6877, 0.5, 0.4025, 0.5, 0.3087, 0.4099, 0.3087, 0.4043, 0.4025, 0.5, 0.7778, 0.5, 0.8536, 0.431, 0.8468, 0.4458, 0.7724, 0.5, 0.3087, 0.5, 0.2222, 0.4189, 0.2222, 0.4099, 0.3087, 0.5, 0.8536, 0.5, 0.7778, 0.4189, 0.7778, 0.431, 0.8536, 0.5, 0.2222, 0.5, 0.1464, 0.431, 0.1464, 0.4189, 0.2222, 0.5, 0.7778, 0.5, 0.6913, 0.4099, 0.6913, 0.4189, 0.7778, 0.5901, 0.3087, 0.5811, 0.2222, 0.5, 0.2222, 0.5, 0.3087, 0.569, 0.8536, 0.5811, 0.7778, 0.5, 0.7778, 0.5, 0.8536, 0.5811, 0.2222, 0.569, 0.1464, 0.5, 0.1464, 0.5, 0.2222, 0.5811, 0.7778, 0.5901, 0.6913, 0.5, 0.6913, 0.5, 0.7778, 0.569, 0.8468, 0.5542, 0.7724, 0.5, 0.7778, 0.5, 0.8536, 0.5901, 0.6913, 0.5957, 0.5975, 0.5, 0.5975, 0.5, 0.6913, 0.5542, 0.7724, 0.5373, 0.6877, 0.5, 0.6913, 0.5, 0.7778, 0.5957, 0.5975, 0.5975, 0.5, 0.5, 0.5, 0.5, 0.5975, 0.519, 0.5957, 0.5373, 0.6877, 0.5, 0.6913, 0.5, 0.5975, 0.5373, 0.6877, 0.519, 0.5957, 0.5, 0.5975, 0.5, 0.6913, 0.5975, 0.5, 0.5957, 0.4025, 0.5, 0.4025, 0.5, 0.5, 0.5373, 0.6877, 0.5542, 0.7724, 0.5, 0.7778, 0.5, 0.6913, 0.5957, 0.4025, 0.5901, 0.3087, 0.5, 0.3087, 0.5, 0.4025, 0.5542, 0.7724, 0.569, 0.8468, 0.5, 0.8536, 0.5, 0.7778, 0.5373, 0.5901, 0.5732, 0.6768, 0.5373, 0.6877, 0.519, 0.5957, 0.5732, 0.6768, 0.5373, 0.5901, 0.519, 0.5957, 0.5373, 0.6877, 0.6913, 0.5, 0.6877, 0.4025, 0.5957, 0.4025, 0.5975, 0.5, 0.5732, 0.6768, 0.6063, 0.7566, 0.5542, 0.7724, 0.5373, 0.6877, 0.6877, 0.4025, 0.6768, 0.3087, 0.5901, 0.3087, 0.5957, 0.4025, 0.6063, 0.7566, 0.6353, 0.8266, 0.569, 0.8468, 0.5542, 0.7724, 0.6768, 0.3087, 0.6591, 0.2222, 0.5811, 0.2222, 0.5901, 0.3087, 0.6353, 0.8536, 0.6591, 0.7778, 0.5811, 0.7778, 0.569, 0.8536, 0.6591, 0.2222, 0.6353, 0.1464, 0.569, 0.1464, 0.5811, 0.2222, 0.6591, 0.7778, 0.6768, 0.6913, 0.5901, 0.6913, 0.5811, 0.7778, 0.6353, 0.8266, 0.6063, 0.7566, 0.5542, 0.7724, 0.569, 0.8468, 0.6768, 0.6913, 0.6877, 0.5975, 0.5957, 0.5975, 0.5901, 0.6913, 0.6063, 0.7566, 0.5732, 0.6768, 0.5373, 0.6877, 0.5542, 0.7724, 0.6877, 0.5975, 0.6913, 0.5, 0.5975, 0.5, 0.5957, 0.5975, 0.731, 0.7778, 0.7566, 0.6913, 0.6768, 0.6913, 0.6591, 0.7778, 0.6964, 0.794, 0.6543, 0.731, 0.6063, 0.7566, 0.6353, 0.8266, 0.7566, 0.6913, 0.7724, 0.5975, 0.6877, 0.5975, 0.6768, 0.6913, 0.6543, 0.731, 0.6063, 0.6591, 0.5732, 0.6768, 0.6063, 0.7566, 0.7724, 0.5975, 0.7778, 0.5, 0.6913, 0.5, 0.6877, 0.5975, 0.5542, 0.5811, 0.6063, 0.6591, 0.5732, 0.6768, 0.5373, 0.5901, 0.6063, 0.6591, 0.5542, 0.5811, 0.5373, 0.5901, 0.5732, 0.6768, 0.7778, 0.5, 0.7724, 0.4025, 0.6877, 0.4025, 0.6913, 0.5, 0.6063, 0.6591, 0.6543, 0.731, 0.6063, 0.7566, 0.5732, 0.6768, 0.7724, 0.4025, 0.7566, 0.3087, 0.6768, 0.3087, 0.6877, 0.4025, 0.6543, 0.731, 0.6964, 0.794, 0.6353, 0.8266, 0.6063, 0.7566, 0.7566, 0.3087, 0.731, 0.2222, 0.6591, 0.2222, 0.6768, 0.3087, 0.6964, 0.8536, 0.731, 0.7778, 0.6591, 0.7778, 0.6353, 0.8536, 0.731, 0.2222, 0.6964, 0.1464, 0.6353, 0.1464, 0.6591, 0.2222, 0.8468, 0.4025, 0.8266, 0.3087, 0.7566, 0.3087, 0.7724, 0.4025, 0.6964, 0.6964, 0.75, 0.75, 0.6964, 0.794, 0.6543, 0.731, 0.8266, 0.3087, 0.794, 0.2222, 0.731, 0.2222, 0.7566, 0.3087, 0.75, 0.75, 0.794, 0.794, 0.731, 0.8457, 0.6964, 0.794, 0.794, 0.794, 0.75, 0.75, 0.6964, 0.794, 0.731, 0.8457, 0.794, 0.7778, 0.8266, 0.6913, 0.7566, 0.6913, 0.731, 0.7778, 0.75, 0.75, 0.6964, 0.6964, 0.6543, 0.731, 0.6964, 0.794, 0.8266, 0.6913, 0.8468, 0.5975, 0.7724, 0.5975, 0.7566, 0.6913, 0.6964, 0.6964, 0.6353, 0.6353, 0.6063, 0.6591, 0.6543, 0.731, 0.8468, 0.5975, 0.8536, 0.5, 0.7778, 0.5, 0.7724, 0.5975, 0.569, 0.569, 0.6353, 0.6353, 0.6063, 0.6591, 0.5542, 0.5811, 0.6353, 0.6353, 0.569, 0.569, 0.5542, 0.5811, 0.6063, 0.6591, 0.8536, 0.5, 0.8468, 0.4025, 0.7724, 0.4025, 0.7778, 0.5, 0.6353, 0.6353, 0.6964, 0.6964, 0.6543, 0.731, 0.6063, 0.6591, 0.731, 0.6543, 0.6591, 0.6063, 0.6353, 0.6353, 0.6964, 0.6964, 0.7724, 0.5975, 0.7778, 0.5, 0.8536, 0.5, 0.8468, 0.5975, 0.5811, 0.5542, 0.6591, 0.6063, 0.6353, 0.6353, 0.569, 0.569, 0.6591, 0.6063, 0.5811, 0.5542, 0.569, 0.569, 0.6353, 0.6353, 0.7778, 0.5, 0.7724, 0.4025, 0.8468, 0.4025, 0.8536, 0.5, 0.6591, 0.6063, 0.731, 0.6543, 0.6964, 0.6964, 0.6353, 0.6353, 0.7724, 0.4025, 0.7566, 0.3087, 0.8266, 0.3087, 0.8468, 0.4025, 0.731, 0.6543, 0.794, 0.6964, 0.75, 0.75, 0.6964, 0.6964, 0.7566, 0.3087, 0.731, 0.2222, 0.794, 0.2222, 0.8266, 0.3087, 0.794, 0.6964, 0.8457, 0.731, 0.794, 0.794, 0.75, 0.75, 0.8457, 0.731, 0.794, 0.6964, 0.75, 0.75, 0.794, 0.794, 0.731, 0.7778, 0.7566, 0.6913, 0.8266, 0.6913, 0.794, 0.7778, 0.794, 0.6964, 0.731, 0.6543, 0.6964, 0.6964, 0.75, 0.75, 0.7566, 0.6913, 0.7724, 0.5975, 0.8468, 0.5975, 0.8266, 0.6913, 0.6591, 0.2222, 0.6353, 0.1464, 0.6964, 0.1464, 0.731, 0.2222, 0.6591, 0.7778, 0.6768, 0.6913, 0.7566, 0.6913, 0.731, 0.7778, 0.8266, 0.6353, 0.7566, 0.6063, 0.731, 0.6543, 0.794, 0.6964, 0.6768, 0.6913, 0.6877, 0.5975, 0.7724, 0.5975, 0.7566, 0.6913, 0.7566, 0.6063, 0.6768, 0.5732, 0.6591, 0.6063, 0.731, 0.6543, 0.6877, 0.5975, 0.6913, 0.5, 0.7778, 0.5, 0.7724, 0.5975, 0.5901, 0.5373, 0.6768, 0.5732, 0.6591, 0.6063, 0.5811, 0.5542, 0.6768, 0.5732, 0.5901, 0.5373, 0.5811, 0.5542, 0.6591, 0.6063, 0.6913, 0.5, 0.6877, 0.4025, 0.7724, 0.4025, 0.7778, 0.5, 0.6768, 0.5732, 0.7566, 0.6063, 0.731, 0.6543, 0.6591, 0.6063, 0.6877, 0.4025, 0.6768, 0.3087, 0.7566, 0.3087, 0.7724, 0.4025, 0.7566, 0.6063, 0.8266, 0.6353, 0.794, 0.6964, 0.731, 0.6543, 0.6768, 0.3087, 0.6591, 0.2222, 0.731, 0.2222, 0.7566, 0.3087, 0.6353, 0.8536, 0.6591, 0.7778, 0.731, 0.7778, 0.6964, 0.8536, 0.5957, 0.4025, 0.5901, 0.3087, 0.6768, 0.3087, 0.6877, 0.4025, 0.7724, 0.5542, 0.8468, 0.569, 0.8266, 0.6353, 0.7566, 0.6063, 0.5901, 0.3087, 0.5811, 0.2222, 0.6591, 0.2222, 0.6768, 0.3087, 0.569, 0.8536, 0.5811, 0.7778, 0.6591, 0.7778, 0.6353, 0.8536, 0.5811, 0.2222, 0.569, 0.1464, 0.6353, 0.1464, 0.6591, 0.2222, 0.5811, 0.7778, 0.5901, 0.6913, 0.6768, 0.6913, 0.6591, 0.7778, 0.8468, 0.569, 0.7724, 0.5542, 0.7566, 0.6063, 0.8266, 0.6353, 0.5901, 0.6913, 0.5957, 0.5975, 0.6877, 0.5975, 0.6768, 0.6913, 0.7724, 0.5542, 0.6877, 0.5373, 0.6768, 0.5732, 0.7566, 0.6063, 0.5957, 0.5975, 0.5975, 0.5, 0.6913, 0.5, 0.6877, 0.5975, 0.5957, 0.519, 0.6877, 0.5373, 0.6768, 0.5732, 0.5901, 0.5373, 0.6877, 0.5373, 0.5957, 0.519, 0.5901, 0.5373, 0.6768, 0.5732, 0.5975, 0.5, 0.5957, 0.4025, 0.6877, 0.4025, 0.6913, 0.5, 0.6877, 0.5373, 0.7724, 0.5542, 0.7566, 0.6063, 0.6768, 0.5732, 0.7778, 0.5, 0.6913, 0.5, 0.6877, 0.5373, 0.7724, 0.5542, 0.5, 0.5975, 0.5, 0.5, 0.5975, 0.5, 0.5957, 0.5975, 0.5975, 0.5, 0.6913, 0.5, 0.6877, 0.5373, 0.5957, 0.519, 0.6913, 0.5, 0.5975, 0.5, 0.5957, 0.519, 0.6877, 0.5373, 0.5, 0.5, 0.5, 0.4025, 0.5957, 0.4025, 0.5975, 0.5, 0.6913, 0.5, 0.7778, 0.5, 0.7724, 0.5542, 0.6877, 0.5373, 0.5, 0.4025, 0.5, 0.3087, 0.5901, 0.3087, 0.5957, 0.4025, 0.7778, 0.5, 0.8536, 0.5, 0.8468, 0.569, 0.7724, 0.5542, 0.5, 0.3087, 0.5, 0.2222, 0.5811, 0.2222, 0.5901, 0.3087, 0.5, 0.8536, 0.5, 0.7778, 0.5811, 0.7778, 0.569, 0.8536, 0.5, 0.2222, 0.5, 0.1464, 0.569, 0.1464, 0.5811, 0.2222, 0.5, 0.7778, 0.5, 0.6913, 0.5901, 0.6913, 0.5811, 0.7778, 0.8536, 0.5, 0.7778, 0.5, 0.7724, 0.5542, 0.8468, 0.569, 0.5, 0.6913, 0.5, 0.5975, 0.5957, 0.5975, 0.5901, 0.6913, 0.4189, 0.2222, 0.431, 0.1464, 0.5, 0.1464, 0.5, 0.2222, 0.4189, 0.7778, 0.4099, 0.6913, 0.5, 0.6913, 0.5, 0.7778, 0.8468, 0.431, 0.7724, 0.4458, 0.7778, 0.5, 0.8536, 0.5, 0.4099, 0.6913, 0.4043, 0.5975, 0.5, 0.5975, 0.5, 0.6913, 0.7724, 0.4458, 0.6877, 0.4627, 0.6913, 0.5, 0.7778, 0.5, 0.4043, 0.5975, 0.4025, 0.5, 0.5, 0.5, 0.5, 0.5975, 0.5957, 0.481, 0.6877, 0.4627, 0.6913, 0.5, 0.5975, 0.5, 0.6877, 0.4627, 0.5957, 0.481, 0.5975, 0.5, 0.6913, 0.5, 0.4025, 0.5, 0.4043, 0.4025, 0.5, 0.4025, 0.5, 0.5, 0.6877, 0.4627, 0.7724, 0.4458, 0.7778, 0.5, 0.6913, 0.5, 0.4043, 0.4025, 0.4099, 0.3087, 0.5, 0.3087, 0.5, 0.4025, 0.7724, 0.4458, 0.8468, 0.431, 0.8536, 0.5, 0.7778, 0.5, 0.4099, 0.3087, 0.4189, 0.2222, 0.5, 0.2222, 0.5, 0.3087, 0.431, 0.8536, 0.4189, 0.7778, 0.5, 0.7778, 0.5, 0.8536, 0.3123, 0.4025, 0.3232, 0.3087, 0.4099, 0.3087, 0.4043, 0.4025, 0.7566, 0.3937, 0.8266, 0.3647, 0.8468, 0.431, 0.7724, 0.4458, 0.3232, 0.3087, 0.3409, 0.2222, 0.4189, 0.2222, 0.4099, 0.3087, 0.3647, 0.8536, 0.3409, 0.7778, 0.4189, 0.7778, 0.431, 0.8536, 0.3409, 0.2222, 0.3647, 0.1464, 0.431, 0.1464, 0.4189, 0.2222, 0.3409, 0.7778, 0.3232, 0.6913, 0.4099, 0.6913, 0.4189, 0.7778, 0.8266, 0.3647, 0.7566, 0.3937, 0.7724, 0.4458, 0.8468, 0.431, 0.3232, 0.6913, 0.3123, 0.5975, 0.4043, 0.5975, 0.4099, 0.6913, 0.7566, 0.3937, 0.6768, 0.4268, 0.6877, 0.4627, 0.7724, 0.4458, 0.3123, 0.5975, 0.3087, 0.5, 0.4025, 0.5, 0.4043, 0.5975, 0.5901, 0.4627, 0.6768, 0.4268, 0.6877, 0.4627, 0.5957, 0.481, 0.6768, 0.4268, 0.5901, 0.4627, 0.5957, 0.481, 0.6877, 0.4627, 0.3087, 0.5, 0.3123, 0.4025, 0.4043, 0.4025, 0.4025, 0.5, 0.6768, 0.4268, 0.7566, 0.3937, 0.7724, 0.4458, 0.6877, 0.4627, 0.731, 0.3457, 0.6591, 0.3937, 0.6768, 0.4268, 0.7566, 0.3937, 0.2276, 0.5975, 0.2222, 0.5, 0.3087, 0.5, 0.3123, 0.5975, 0.5811, 0.4458, 0.6591, 0.3937, 0.6768, 0.4268, 0.5901, 0.4627, 0.6591, 0.3937, 0.5811, 0.4458, 0.5901, 0.4627, 0.6768, 0.4268, 0.2222, 0.5, 0.2276, 0.4025, 0.3123, 0.4025, 0.3087, 0.5, 0.6591, 0.3937, 0.731, 0.3457, 0.7566, 0.3937, 0.6768, 0.4268, 0.2276, 0.4025, 0.2434, 0.3087, 0.3232, 0.3087, 0.3123, 0.4025, 0.731, 0.3457, 0.794, 0.3036, 0.8266, 0.3647, 0.7566, 0.3937, 0.2434, 0.3087, 0.269, 0.2222, 0.3409, 0.2222, 0.3232, 0.3087, 0.3036, 0.8536, 0.269, 0.7778, 0.3409, 0.7778, 0.3647, 0.8536, 0.269, 0.2222, 0.3036, 0.1464, 0.3647, 0.1464, 0.3409, 0.2222, 0.269, 0.7778, 0.2434, 0.6913, 0.3232, 0.6913, 0.3409, 0.7778, 0.794, 0.3036, 0.731, 0.3457, 0.7566, 0.3937, 0.8266, 0.3647, 0.2434, 0.6913, 0.2276, 0.5975, 0.3123, 0.5975, 0.3232, 0.6913, 0.75, 0.25, 0.794, 0.206, 0.8457, 0.269, 0.794, 0.3036, 0.794, 0.206, 0.75, 0.25, 0.794, 0.3036, 0.8457, 0.269, 0.206, 0.7778, 0.1734, 0.6913, 0.2434, 0.6913, 0.269, 0.7778, 0.75, 0.25, 0.6964, 0.3036, 0.731, 0.3457, 0.794, 0.3036, 0.1734, 0.6913, 0.1532, 0.5975, 0.2276, 0.5975, 0.2434, 0.6913, 0.6964, 0.3036, 0.6353, 0.3647, 0.6591, 0.3937, 0.731, 0.3457, 0.1532, 0.5975, 0.1464, 0.5, 0.2222, 0.5, 0.2276, 0.5975, 0.569, 0.431, 0.6353, 0.3647, 0.6591, 0.3937, 0.5811, 0.4458, 0.6353, 0.3647, 0.569, 0.431, 0.5811, 0.4458, 0.6591, 0.3937, 0.1464, 0.5, 0.1532, 0.4025, 0.2276, 0.4025, 0.2222, 0.5, 0.6353, 0.3647, 0.6964, 0.3036, 0.731, 0.3457, 0.6591, 0.3937, 0.1532, 0.4025, 0.1734, 0.3087, 0.2434, 0.3087, 0.2276, 0.4025, 0.6964, 0.3036, 0.75, 0.25, 0.794, 0.3036, 0.731, 0.3457, 0.1734, 0.3087, 0.206, 0.2222, 0.269, 0.2222, 0.2434, 0.3087, 0.7778, 0.5, 0.7724, 0.4025, 0.8468, 0.4025, 0.8536, 0.5, 0.6063, 0.3409, 0.6543, 0.269, 0.6964, 0.3036, 0.6353, 0.3647, 0.7724, 0.4025, 0.7566, 0.3087, 0.8266, 0.3087, 0.8468, 0.4025, 0.6543, 0.269, 0.6964, 0.206, 0.75, 0.25, 0.6964, 0.3036, 0.7566, 0.3087, 0.731, 0.2222, 0.794, 0.2222, 0.8266, 0.3087, 0.6964, 0.206, 0.731, 0.1543, 0.794, 0.206, 0.75, 0.25, 0.731, 0.1543, 0.6964, 0.206, 0.75, 0.25, 0.794, 0.206, 0.731, 0.7778, 0.7566, 0.6913, 0.8266, 0.6913, 0.794, 0.7778, 0.6964, 0.206, 0.6543, 0.269, 0.6964, 0.3036, 0.75, 0.25, 0.7566, 0.6913, 0.7724, 0.5975, 0.8468, 0.5975, 0.8266, 0.6913, 0.6543, 0.269, 0.6063, 0.3409, 0.6353, 0.3647, 0.6964, 0.3036, 0.7724, 0.5975, 0.7778, 0.5, 0.8536, 0.5, 0.8468, 0.5975, 0.5542, 0.4189, 0.6063, 0.3409, 0.6353, 0.3647, 0.569, 0.431, 0.6063, 0.3409, 0.5542, 0.4189, 0.569, 0.431, 0.6353, 0.3647, 0.6353, 0.1734, 0.6063, 0.2434, 0.6543, 0.269, 0.6964, 0.206, 0.6768, 0.6913, 0.6877, 0.5975, 0.7724, 0.5975, 0.7566, 0.6913, 0.6063, 0.2434, 0.5732, 0.3232, 0.6063, 0.3409, 0.6543, 0.269, 0.6877, 0.5975, 0.6913, 0.5, 0.7778, 0.5, 0.7724, 0.5975, 0.5373, 0.4099, 0.5732, 0.3232, 0.6063, 0.3409, 0.5542, 0.4189, 0.5732, 0.3232, 0.5373, 0.4099, 0.5542, 0.4189, 0.6063, 0.3409, 0.6913, 0.5, 0.6877, 0.4025, 0.7724, 0.4025, 0.7778, 0.5, 0.5732, 0.3232, 0.6063, 0.2434, 0.6543, 0.269, 0.6063, 0.3409, 0.6877, 0.4025, 0.6768, 0.3087, 0.7566, 0.3087, 0.7724, 0.4025, 0.6063, 0.2434, 0.6353, 0.1734, 0.6964, 0.206, 0.6543, 0.269, 0.6768, 0.3087, 0.6591, 0.2222, 0.731, 0.2222, 0.7566, 0.3087, 0.6353, 0.8536, 0.6591, 0.7778, 0.731, 0.7778, 0.6964, 0.8536, 0.6591, 0.2222, 0.6353, 0.1464, 0.6964, 0.1464, 0.731, 0.2222, 0.6591, 0.7778, 0.6768, 0.6913, 0.7566, 0.6913, 0.731, 0.7778, 0.5901, 0.3087, 0.5811, 0.2222, 0.6591, 0.2222, 0.6768, 0.3087, 0.569, 0.8536, 0.5811, 0.7778, 0.6591, 0.7778, 0.6353, 0.8536, 0.5811, 0.2222, 0.569, 0.1464, 0.6353, 0.1464, 0.6591, 0.2222, 0.5811, 0.7778, 0.5901, 0.6913, 0.6768, 0.6913, 0.6591, 0.7778, 0.569, 0.1532, 0.5542, 0.2276, 0.6063, 0.2434, 0.6353, 0.1734, 0.5901, 0.6913, 0.5957, 0.5975, 0.6877, 0.5975, 0.6768, 0.6913, 0.5542, 0.2276, 0.5373, 0.3123, 0.5732, 0.3232, 0.6063, 0.2434, 0.5957, 0.5975, 0.5975, 0.5, 0.6913, 0.5, 0.6877, 0.5975, 0.519, 0.4043, 0.5373, 0.3123, 0.5732, 0.3232, 0.5373, 0.4099, 0.5373, 0.3123, 0.519, 0.4043, 0.5373, 0.4099, 0.5732, 0.3232, 0.5975, 0.5, 0.5957, 0.4025, 0.6877, 0.4025, 0.6913, 0.5, 0.5373, 0.3123, 0.5542, 0.2276, 0.6063, 0.2434, 0.5732, 0.3232, 0.5957, 0.4025, 0.5901, 0.3087, 0.6768, 0.3087, 0.6877, 0.4025, 0.5542, 0.2276, 0.569, 0.1532, 0.6353, 0.1734, 0.6063, 0.2434, 0.5, 0.3087, 0.5, 0.4025, 0.519, 0.4043, 0.5373, 0.3123, 0.5, 0.5, 0.5, 0.4025, 0.5957, 0.4025, 0.5975, 0.5, 0.5, 0.3087, 0.5, 0.2222, 0.5542, 0.2276, 0.5373, 0.3123, 0.5, 0.4025, 0.5, 0.3087, 0.5901, 0.3087, 0.5957, 0.4025, 0.5, 0.2222, 0.5, 0.1464, 0.569, 0.1532, 0.5542, 0.2276, 0.5, 0.3087, 0.5, 0.2222, 0.5811, 0.2222, 0.5901, 0.3087, 0.5, 0.8536, 0.5, 0.7778, 0.5811, 0.7778, 0.569, 0.8536, 0.5, 0.2222, 0.5, 0.1464, 0.569, 0.1464, 0.5811, 0.2222, 0.5, 0.7778, 0.5, 0.6913, 0.5901, 0.6913, 0.5811, 0.7778, 0.5, 0.1464, 0.5, 0.2222, 0.5542, 0.2276, 0.569, 0.1532, 0.5, 0.6913, 0.5, 0.5975, 0.5957, 0.5975, 0.5901, 0.6913, 0.5, 0.2222, 0.5, 0.3087, 0.5373, 0.3123, 0.5542, 0.2276, 0.5, 0.5975, 0.5, 0.5, 0.5975, 0.5, 0.5957, 0.5975, 0.5, 0.4025, 0.5, 0.3087, 0.5373, 0.3123, 0.519, 0.4043, 0.431, 0.1532, 0.4458, 0.2276, 0.5, 0.2222, 0.5, 0.1464, 0.4099, 0.6913, 0.4043, 0.5975, 0.5, 0.5975, 0.5, 0.6913, 0.4458, 0.2276, 0.4627, 0.3123, 0.5, 0.3087, 0.5, 0.2222, 0.4043, 0.5975, 0.4025, 0.5, 0.5, 0.5, 0.5, 0.5975, 0.481, 0.4043, 0.4627, 0.3123, 0.5, 0.3087, 0.5, 0.4025, 0.4627, 0.3123, 0.481, 0.4043, 0.5, 0.4025, 0.5, 0.3087, 0.4025, 0.5, 0.4043, 0.4025, 0.5, 0.4025, 0.5, 0.5, 0.4627, 0.3123, 0.4458, 0.2276, 0.5, 0.2222, 0.5, 0.3087, 0.4043, 0.4025, 0.4099, 0.3087, 0.5, 0.3087, 0.5, 0.4025, 0.4458, 0.2276, 0.431, 0.1532, 0.5, 0.1464, 0.5, 0.2222, 0.4099, 0.3087, 0.4189, 0.2222, 0.5, 0.2222, 0.5, 0.3087, 0.431, 0.8536, 0.4189, 0.7778, 0.5, 0.7778, 0.5, 0.8536, 0.4189, 0.2222, 0.431, 0.1464, 0.5, 0.1464, 0.5, 0.2222, 0.4189, 0.7778, 0.4099, 0.6913, 0.5, 0.6913, 0.5, 0.7778, 0.3232, 0.3087, 0.3409, 0.2222, 0.4189, 0.2222, 0.4099, 0.3087, 0.3647, 0.8536, 0.3409, 0.7778, 0.4189, 0.7778, 0.431, 0.8536, 0.3409, 0.2222, 0.3647, 0.1464, 0.431, 0.1464, 0.4189, 0.2222, 0.3409, 0.7778, 0.3232, 0.6913, 0.4099, 0.6913, 0.4189, 0.7778, 0.3647, 0.1734, 0.3937, 0.2434, 0.4458, 0.2276, 0.431, 0.1532, 0.3232, 0.6913, 0.3123, 0.5975, 0.4043, 0.5975, 0.4099, 0.6913, 0.3937, 0.2434, 0.4268, 0.3232, 0.4627, 0.3123, 0.4458, 0.2276, 0.3123, 0.5975, 0.3087, 0.5, 0.4025, 0.5, 0.4043, 0.5975, 0.4627, 0.4099, 0.4268, 0.3232, 0.4627, 0.3123, 0.481, 0.4043, 0.4268, 0.3232, 0.4627, 0.4099, 0.481, 0.4043, 0.4627, 0.3123, 0.3087, 0.5, 0.3123, 0.4025, 0.4043, 0.4025, 0.4025, 0.5, 0.4268, 0.3232, 0.3937, 0.2434, 0.4458, 0.2276, 0.4627, 0.3123, 0.3123, 0.4025, 0.3232, 0.3087, 0.4099, 0.3087, 0.4043, 0.4025, 0.3937, 0.2434, 0.3647, 0.1734, 0.431, 0.1532, 0.4458, 0.2276, 0.3937, 0.3409, 0.4458, 0.4189, 0.4627, 0.4099, 0.4268, 0.3232, 0.2222, 0.5, 0.2276, 0.4025, 0.3123, 0.4025, 0.3087, 0.5, 0.3937, 0.3409, 0.3457, 0.269, 0.3937, 0.2434, 0.4268, 0.3232, 0.2276, 0.4025, 0.2434, 0.3087, 0.3232, 0.3087, 0.3123, 0.4025, 0.3457, 0.269, 0.3036, 0.206, 0.3647, 0.1734, 0.3937, 0.2434, 0.2434, 0.3087, 0.269, 0.2222, 0.3409, 0.2222, 0.3232, 0.3087, 0.3036, 0.8536, 0.269, 0.7778, 0.3409, 0.7778, 0.3647, 0.8536, 0.269, 0.2222, 0.3036, 0.1464, 0.3647, 0.1464, 0.3409, 0.2222, 0.269, 0.7778, 0.2434, 0.6913, 0.3232, 0.6913, 0.3409, 0.7778, 0.3036, 0.206, 0.3457, 0.269, 0.3937, 0.2434, 0.3647, 0.1734, 0.2434, 0.6913, 0.2276, 0.5975, 0.3123, 0.5975, 0.3232, 0.6913, 0.3457, 0.269, 0.3937, 0.3409, 0.4268, 0.3232, 0.3937, 0.2434, 0.2276, 0.5975, 0.2222, 0.5, 0.3087, 0.5, 0.3123, 0.5975, 0.4458, 0.4189, 0.3937, 0.3409, 0.4268, 0.3232, 0.4627, 0.4099, 0.25, 0.25, 0.3036, 0.3036, 0.3457, 0.269, 0.3036, 0.206, 0.1734, 0.6913, 0.1532, 0.5975, 0.2276, 0.5975, 0.2434, 0.6913, 0.3036, 0.3036, 0.3647, 0.3647, 0.3937, 0.3409, 0.3457, 0.269, 0.1532, 0.5975, 0.1464, 0.5, 0.2222, 0.5, 0.2276, 0.5975, 0.431, 0.431, 0.3647, 0.3647, 0.3937, 0.3409, 0.4458, 0.4189, 0.3647, 0.3647, 0.431, 0.431, 0.4458, 0.4189, 0.3937, 0.3409, 0.1464, 0.5, 0.1532, 0.4025, 0.2276, 0.4025, 0.2222, 0.5, 0.3647, 0.3647, 0.3036, 0.3036, 0.3457, 0.269, 0.3937, 0.3409, 0.1532, 0.4025, 0.1734, 0.3087, 0.2434, 0.3087, 0.2276, 0.4025, 0.3036, 0.3036, 0.25, 0.25, 0.3036, 0.206, 0.3457, 0.269, 0.1734, 0.3087, 0.206, 0.2222, 0.269, 0.2222, 0.2434, 0.3087, 0.25, 0.25, 0.206, 0.206, 0.269, 0.1543, 0.3036, 0.206, 0.206, 0.206, 0.25, 0.25, 0.3036, 0.206, 0.269, 0.1543, 0.206, 0.7778, 0.1734, 0.6913, 0.2434, 0.6913, 0.269, 0.7778, 0.269, 0.3457, 0.206, 0.3036, 0.25, 0.25, 0.3036, 0.3036, 0.2434, 0.3087, 0.269, 0.2222, 0.206, 0.2222, 0.1734, 0.3087, 0.206, 0.3036, 0.1543, 0.269, 0.206, 0.206, 0.25, 0.25, 0.1543, 0.269, 0.206, 0.3036, 0.25, 0.25, 0.206, 0.206, 0.269, 0.7778, 0.2434, 0.6913, 0.1734, 0.6913, 0.206, 0.7778, 0.206, 0.3036, 0.269, 0.3457, 0.3036, 0.3036, 0.25, 0.25, 0.2434, 0.6913, 0.2276, 0.5975, 0.1532, 0.5975, 0.1734, 0.6913, 0.269, 0.3457, 0.3409, 0.3937, 0.3647, 0.3647, 0.3036, 0.3036, 0.2276, 0.5975, 0.2222, 0.5, 0.1464, 0.5, 0.1532, 0.5975, 0.4189, 0.4458, 0.3409, 0.3937, 0.3647, 0.3647, 0.431, 0.431, 0.3409, 0.3937, 0.4189, 0.4458, 0.431, 0.431, 0.3647, 0.3647, 0.2222, 0.5, 0.2276, 0.4025, 0.1532, 0.4025, 0.1464, 0.5, 0.3409, 0.3937, 0.269, 0.3457, 0.3036, 0.3036, 0.3647, 0.3647, 0.2276, 0.4025, 0.2434, 0.3087, 0.1734, 0.3087, 0.1532, 0.4025, 0.3123, 0.5975, 0.3087, 0.5, 0.2222, 0.5, 0.2276, 0.5975, 0.4099, 0.4627, 0.3232, 0.4268, 0.3409, 0.3937, 0.4189, 0.4458, 0.3232, 0.4268, 0.4099, 0.4627, 0.4189, 0.4458, 0.3409, 0.3937, 0.3087, 0.5, 0.3123, 0.4025, 0.2276, 0.4025, 0.2222, 0.5, 0.3232, 0.4268, 0.2434, 0.3937, 0.269, 0.3457, 0.3409, 0.3937, 0.3123, 0.4025, 0.3232, 0.3087, 0.2434, 0.3087, 0.2276, 0.4025, 0.2434, 0.3937, 0.1734, 0.3647, 0.206, 0.3036, 0.269, 0.3457, 0.3232, 0.3087, 0.3409, 0.2222, 0.269, 0.2222, 0.2434, 0.3087, 0.3647, 0.8536, 0.3409, 0.7778, 0.269, 0.7778, 0.3036, 0.8536, 0.3409, 0.2222, 0.3647, 0.1464, 0.3036, 0.1464, 0.269, 0.2222, 0.3409, 0.7778, 0.3232, 0.6913, 0.2434, 0.6913, 0.269, 0.7778, 0.1734, 0.3647, 0.2434, 0.3937, 0.269, 0.3457, 0.206, 0.3036, 0.3232, 0.6913, 0.3123, 0.5975, 0.2276, 0.5975, 0.2434, 0.6913, 0.2434, 0.3937, 0.3232, 0.4268, 0.3409, 0.3937, 0.269, 0.3457, 0.4189, 0.2222, 0.431, 0.1464, 0.3647, 0.1464, 0.3409, 0.2222, 0.4189, 0.7778, 0.4099, 0.6913, 0.3232, 0.6913, 0.3409, 0.7778, 0.1532, 0.431, 0.2276, 0.4458, 0.2434, 0.3937, 0.1734, 0.3647, 0.4099, 0.6913, 0.4043, 0.5975, 0.3123, 0.5975, 0.3232, 0.6913, 0.2276, 0.4458, 0.3123, 0.4627, 0.3232, 0.4268, 0.2434, 0.3937, 0.4043, 0.5975, 0.4025, 0.5, 0.3087, 0.5, 0.3123, 0.5975, 0.4043, 0.481, 0.3123, 0.4627, 0.3232, 0.4268, 0.4099, 0.4627, 0.3123, 0.4627, 0.4043, 0.481, 0.4099, 0.4627, 0.3232, 0.4268, 0.4025, 0.5, 0.4043, 0.4025, 0.3123, 0.4025, 0.3087, 0.5, 0.3123, 0.4627, 0.2276, 0.4458, 0.2434, 0.3937, 0.3232, 0.4268, 0.4043, 0.4025, 0.4099, 0.3087, 0.3232, 0.3087, 0.3123, 0.4025, 0.2276, 0.4458, 0.1532, 0.431, 0.1734, 0.3647, 0.2434, 0.3937, 0.4099, 0.3087, 0.4189, 0.2222, 0.3409, 0.2222, 0.3232, 0.3087, 0.431, 0.8536, 0.4189, 0.7778, 0.3409, 0.7778, 0.3647, 0.8536, 0.5, 0.5, 0.4043, 0.519, 0.4025, 0.5, 0.4043, 0.519, 0.5, 0.5, 0.4025, 0.5, 0.5, 0.5, 0.4099, 0.5373, 0.4043, 0.519, 0.4099, 0.5373, 0.5, 0.5, 0.4043, 0.519, 0.5, 0.5, 0.4189, 0.5542, 0.4099, 0.5373, 0.4189, 0.5542, 0.5, 0.5, 0.4099, 0.5373, 0.431, 0.569, 0.5, 0.5, 0.4189, 0.5542, 0.5, 0.5, 0.431, 0.569, 0.4189, 0.5542, 0.5, 0.5, 0.4458, 0.5811, 0.431, 0.569, 0.4458, 0.5811, 0.5, 0.5, 0.431, 0.569, 0.5, 0.5, 0.4627, 0.5901, 0.4458, 0.5811, 0.4627, 0.5901, 0.5, 0.5, 0.4458, 0.5811, 0.481, 0.5957, 0.5, 0.5, 0.4627, 0.5901, 0.5, 0.5, 0.481, 0.5957, 0.4627, 0.5901, 0.5, 0.5, 0.5, 0.5975, 0.481, 0.5957, 0.5, 0.5975, 0.5, 0.5, 0.481, 0.5957, 0.5, 0.5, 0.519, 0.5957, 0.5, 0.5975, 0.519, 0.5957, 0.5, 0.5, 0.5, 0.5975, 0.5373, 0.5901, 0.5, 0.5, 0.519, 0.5957, 0.5, 0.5, 0.5373, 0.5901, 0.519, 0.5957, 0.5, 0.5, 0.5542, 0.5811, 0.5373, 0.5901, 0.5542, 0.5811, 0.5, 0.5, 0.5373, 0.5901, 0.5, 0.5, 0.569, 0.569, 0.5542, 0.5811, 0.569, 0.569, 0.5, 0.5, 0.5542, 0.5811, 0.5811, 0.5542, 0.5, 0.5, 0.569, 0.569, 0.5, 0.5, 0.5811, 0.5542, 0.569, 0.569, 0.5, 0.5, 0.5901, 0.5373, 0.5811, 0.5542, 0.5901, 0.5373, 0.5, 0.5, 0.5811, 0.5542, 0.5957, 0.519, 0.5, 0.5, 0.5901, 0.5373, 0.5, 0.5, 0.5957, 0.519, 0.5901, 0.5373, 0.5975, 0.5, 0.5, 0.5, 0.5957, 0.519, 0.5, 0.5, 0.5975, 0.5, 0.5957, 0.519, 0.5, 0.5, 0.5957, 0.481, 0.5975, 0.5, 0.5957, 0.481, 0.5, 0.5, 0.5975, 0.5, 0.5901, 0.4627, 0.5, 0.5, 0.5957, 0.481, 0.5, 0.5, 0.5901, 0.4627, 0.5957, 0.481, 0.5, 0.5, 0.5811, 0.4458, 0.5901, 0.4627, 0.5811, 0.4458, 0.5, 0.5, 0.5901, 0.4627, 0.5, 0.5, 0.569, 0.431, 0.5811, 0.4458, 0.569, 0.431, 0.5, 0.5, 0.5811, 0.4458, 0.5542, 0.4189, 0.5, 0.5, 0.569, 0.431, 0.5, 0.5, 0.5542, 0.4189, 0.569, 0.431, 0.5, 0.5, 0.5373, 0.4099, 0.5542, 0.4189, 0.5373, 0.4099, 0.5, 0.5, 0.5542, 0.4189, 0.5, 0.5, 0.519, 0.4043, 0.5373, 0.4099, 0.519, 0.4043, 0.5, 0.5, 0.5373, 0.4099, 0.5, 0.4025, 0.5, 0.5, 0.519, 0.4043, 0.5, 0.5, 0.5, 0.4025, 0.519, 0.4043, 0.5, 0.5, 0.481, 0.4043, 0.5, 0.4025, 0.481, 0.4043, 0.5, 0.5, 0.5, 0.4025, 0.5, 0.5, 0.4627, 0.4099, 0.481, 0.4043, 0.4627, 0.4099, 0.5, 0.5, 0.481, 0.4043, 0.4458, 0.4189, 0.5, 0.5, 0.4627, 0.4099, 0.5, 0.5, 0.4458, 0.4189, 0.4627, 0.4099, 0.5, 0.5, 0.431, 0.431, 0.4458, 0.4189, 0.431, 0.431, 0.5, 0.5, 0.4458, 0.4189, 0.5, 0.5, 0.4189, 0.4458, 0.431, 0.431, 0.4189, 0.4458, 0.5, 0.5, 0.431, 0.431, 0.4099, 0.4627, 0.5, 0.5, 0.4189, 0.4458, 0.5, 0.5, 0.4099, 0.4627, 0.4189, 0.4458, 0.5, 0.5, 0.4043, 0.481, 0.4099, 0.4627, 0.4043, 0.481, 0.5, 0.5, 0.4099, 0.4627, 0.4025, 0.5, 0.5, 0.5, 0.4043, 0.481, 0.5, 0.4025, 0.5, 0.3087, 0.4099, 0.3087, 0.4043, 0.4025, 0.2222, 0.5, 0.1464, 0.5, 0.1532, 0.431, 0.2276, 0.4458, 0.5, 0.3087, 0.5, 0.2222, 0.4189, 0.2222, 0.4099, 0.3087, 0.5, 0.8536, 0.5, 0.7778, 0.4189, 0.7778, 0.431, 0.8536, 0.5, 0.2222, 0.5, 0.1464, 0.431, 0.1464, 0.4189, 0.2222, 0.5, 0.7778, 0.5, 0.6913, 0.4099, 0.6913, 0.4189, 0.7778, 0.1464, 0.5, 0.2222, 0.5, 0.2276, 0.4458, 0.1532, 0.431, 0.5, 0.6913, 0.5, 0.5975, 0.4043, 0.5975, 0.4099, 0.6913, 0.5, 0.5, 0.4025, 0.5, 0.4043, 0.481, 0.2222, 0.5, 0.3087, 0.5, 0.3123, 0.4627, 0.2276, 0.4458, 0.5, 0.5975, 0.5, 0.5, 0.4025, 0.5, 0.4043, 0.5975, 0.4025, 0.5, 0.3087, 0.5, 0.3123, 0.4627, 0.4043, 0.481, 0.3087, 0.5, 0.4025, 0.5, 0.4043, 0.481, 0.3123, 0.4627, 0.5, 0.5, 0.5, 0.4025, 0.4043, 0.4025, 0.4025, 0.5, 0.3087, 0.5, 0.2222, 0.5, 0.2276, 0.4458, 0.3123, 0.4627])
me_sphere.use_remesh_preserve_volume = False
me_sphere.use_remesh_preserve_attributes = False
me_sphere.use_mirror_vertex_groups = False
me_sphere.update()
lat_lattice = bpy.data.lattices.new('Lattice')
lat_lattice.points_w = 4
lat_lattice.points.foreach_set('co_deform', [-0.351, -0.351, -0.786, 0.351, -0.351, -0.786, -0.351, 0.351, -0.786, 0.351, 0.351, -0.786, -0.4142, -0.4142, -0.2797, 0.4142, -0.4142, -0.2797, -0.4142, 0.4142, -0.2797, 0.4142, 0.4142, -0.2797, -0.5, -0.5, 0.06846, 0.5, -0.5, 0.06846, -0.5, 0.5, 0.06846, 0.5, 0.5, 0.06846, -0.5, -0.5, 0.43, 0.5, -0.5, 0.43, -0.5, 0.5, 0.43, 0.5, 0.5, 0.43])

# ---- objects
ob_lattice = bpy.data.objects.new('Lattice', lat_lattice)
ob_sphere = bpy.data.objects.new('Sphere', me_sphere)
ob_lamp = bpy.data.objects.new('Lamp', light_lamp)
ob_camera = bpy.data.objects.new('Camera', cam_camera)

# ---- transforms, parenting, visibility, modifiers, constraints
ob_lattice.location = (0.0, 0.0, 0.0)
ob_lattice.scale = (-1.75, -1.75, -1.75)
ob_lattice.lineart.crease_threshold = 0.0
ob_sphere.location = (0.0, 0.0, 0.0)
ob_sphere.lineart.crease_threshold = 0.0
ob_lamp.location = (4.076, 1.005, 5.904)
ob_lamp.rotation_euler = (0.6503, 0.05522, 1.866)
ob_lamp.lock_rotations_4d = False
ob_lamp.empty_display_type = 'ARROWS'
ob_lamp.color = (0.0, 0.0, 0.0, 0.0)
ob_lamp.lineart.crease_threshold = 0.0
ob_camera.location = (7.481, -6.508, 5.344)
ob_camera.rotation_euler = (1.109, 0.01082, 0.8149)
ob_camera.lock_rotations_4d = False
ob_camera.empty_display_type = 'ARROWS'
ob_camera.color = (0.0, 0.0, 0.0, 0.0)
ob_camera.display_type = 'WIRE'
ob_camera.lineart.crease_threshold = 0.0

# ---- collection membership
col_collection_1.objects.link(ob_lattice)
col_collection_1.objects.link(ob_sphere)
col_collection_1.objects.link(ob_lamp)
col_collection_1.objects.link(ob_camera)

# ---- scene / render settings (as saved in the file)
scene.camera = ob_camera
scene.frame_start = 1; scene.frame_end = 250; scene.frame_set(0)
scene.render.engine = 'BLENDER_EEVEE_NEXT'
scene.render.image_settings.color_mode = 'RGB'
scene.render.image_settings.compression = 90
scene.render.resolution_percentage = 50
scene.render.dither_intensity = 0.0
scene.render.bake_margin = 2
scene.render.bake_bias = 0.0
scene.cycles.use_denoising = False
scene.cycles.samples = 10
scene.cycles.sampling_pattern = 'TABULATED_SOBOL'
scene.cycles.light_sampling_threshold = 0.0
scene.cycles.use_adaptive_sampling = False
scene.cycles.use_light_tree = False
scene.cycles.blur_glossy = 0.0
scene.cycles.volume_bounces = 1
scene.cycles.pixel_filter_type = 'GAUSSIAN'
scene.cycles.sample_clamp_indirect = 0.0
scene.view_settings.view_transform = 'Standard'
bpy.context.view_layer.update()
